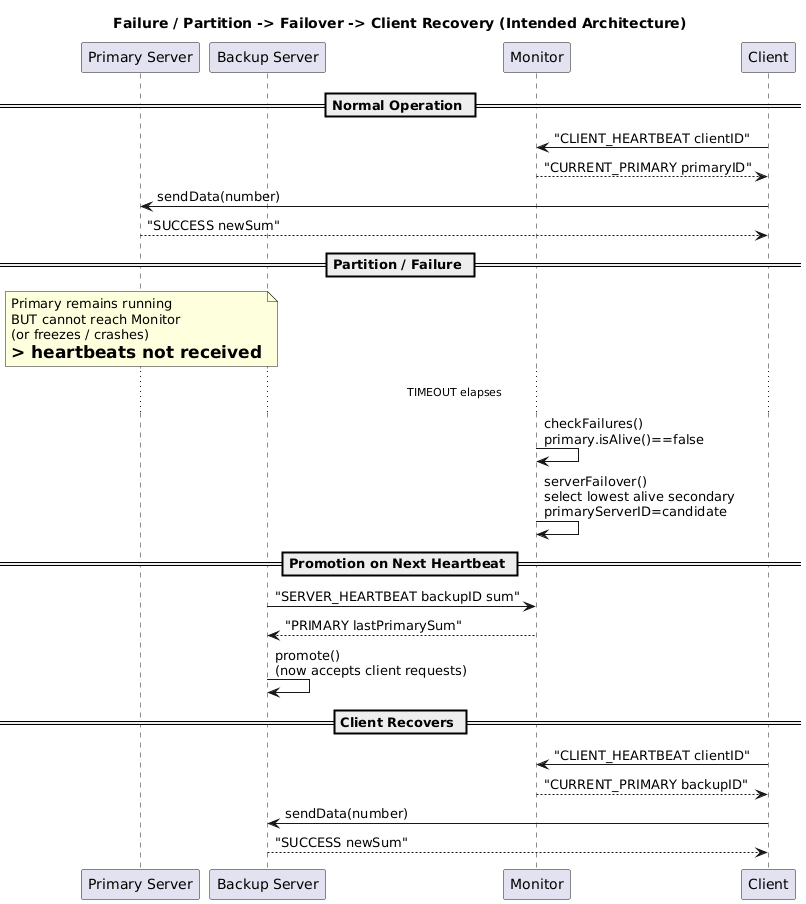

The diagram above was rendered by PlantUML. Its source (embedded in the PNG):
@startuml
title Failure / Partition -> Failover -> Client Recovery (Intended Architecture)

participant "Primary Server" as P
participant "Backup Server" as B
participant "Monitor" as M
participant "Client" as C

== Normal Operation ==
C -> M : "CLIENT_HEARTBEAT clientID"
M --> C : "CURRENT_PRIMARY primaryID"
C -> P : sendData(number)
P --> C : "SUCCESS newSum"

== Partition / Failure ==
note over P : Primary remains running\nBUT cannot reach Monitor\n(or freezes / crashes)\n=> heartbeats not received
... TIMEOUT elapses ...
M -> M : checkFailures()\nprimary.isAlive()==false
M -> M : serverFailover()\nselect lowest alive secondary\nprimaryServerID=candidate

== Promotion on Next Heartbeat ==
B -> M : "SERVER_HEARTBEAT backupID sum"
M --> B : "PRIMARY lastPrimarySum"
B -> B : promote()\n(now accepts client requests)

== Client Recovers ==
C -> M : "CLIENT_HEARTBEAT clientID"
M --> C : "CURRENT_PRIMARY backupID"
C -> B : sendData(number)
B --> C : "SUCCESS newSum"
@enduml